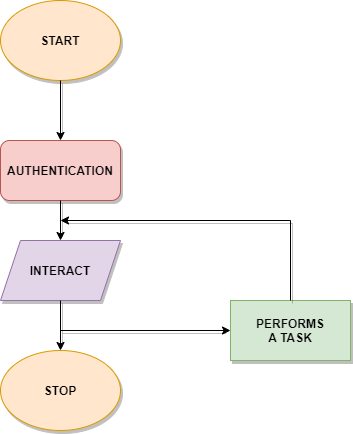

The diagram above was exported from draw.io. Its source (the exported page's mxGraphModel, read from the mxfile embedded in the PNG):
<mxGraphModel dx="782" dy="436" grid="1" gridSize="10" guides="1" tooltips="1" connect="1" arrows="1" fold="1" page="1" pageScale="1" pageWidth="850" pageHeight="1100" math="0" shadow="0">
  <root>
    <mxCell id="0" />
    <mxCell id="1" parent="0" />
    <mxCell id="eUNeSbEXtUM0pK-txJ8Z-1" value="" style="ellipse;whiteSpace=wrap;html=1;fillColor=#ffe6cc;strokeColor=#d79b00;shadow=1;" vertex="1" parent="1">
      <mxGeometry x="300" y="240" width="120" height="80" as="geometry" />
    </mxCell>
    <mxCell id="eUNeSbEXtUM0pK-txJ8Z-2" value="" style="endArrow=classic;html=1;exitX=0.5;exitY=1;exitDx=0;exitDy=0;entryX=0.5;entryY=0;entryDx=0;entryDy=0;shadow=1;" edge="1" parent="1" source="eUNeSbEXtUM0pK-txJ8Z-1" target="eUNeSbEXtUM0pK-txJ8Z-3">
      <mxGeometry width="50" height="50" relative="1" as="geometry">
        <mxPoint x="357" y="340" as="sourcePoint" />
        <mxPoint x="365" y="370" as="targetPoint" />
      </mxGeometry>
    </mxCell>
    <mxCell id="eUNeSbEXtUM0pK-txJ8Z-3" value="" style="rounded=1;whiteSpace=wrap;html=1;fillColor=#f8cecc;strokeColor=#b85450;shadow=1;" vertex="1" parent="1">
      <mxGeometry x="300" y="380" width="120" height="60" as="geometry" />
    </mxCell>
    <mxCell id="eUNeSbEXtUM0pK-txJ8Z-5" value="" style="endArrow=classic;html=1;exitX=0.5;exitY=1;exitDx=0;exitDy=0;shadow=1;" edge="1" parent="1" source="eUNeSbEXtUM0pK-txJ8Z-3">
      <mxGeometry width="50" height="50" relative="1" as="geometry">
        <mxPoint x="380" y="450" as="sourcePoint" />
        <mxPoint x="360" y="480" as="targetPoint" />
      </mxGeometry>
    </mxCell>
    <mxCell id="eUNeSbEXtUM0pK-txJ8Z-6" value="" style="shape=parallelogram;perimeter=parallelogramPerimeter;whiteSpace=wrap;html=1;fixedSize=1;fillColor=#e1d5e7;strokeColor=#9673a6;shadow=1;" vertex="1" parent="1">
      <mxGeometry x="300" y="480" width="120" height="60" as="geometry" />
    </mxCell>
    <mxCell id="eUNeSbEXtUM0pK-txJ8Z-7" value="" style="endArrow=classic;html=1;exitX=0.5;exitY=1;exitDx=0;exitDy=0;shadow=1;" edge="1" parent="1" source="eUNeSbEXtUM0pK-txJ8Z-6">
      <mxGeometry width="50" height="50" relative="1" as="geometry">
        <mxPoint x="380" y="450" as="sourcePoint" />
        <mxPoint x="360" y="590" as="targetPoint" />
      </mxGeometry>
    </mxCell>
    <mxCell id="eUNeSbEXtUM0pK-txJ8Z-8" value="" style="ellipse;whiteSpace=wrap;html=1;fillColor=#ffe6cc;strokeColor=#d79b00;shadow=1;" vertex="1" parent="1">
      <mxGeometry x="300" y="590" width="120" height="80" as="geometry" />
    </mxCell>
    <mxCell id="eUNeSbEXtUM0pK-txJ8Z-13" value="" style="endArrow=classic;html=1;shadow=1;" edge="1" parent="1">
      <mxGeometry width="50" height="50" relative="1" as="geometry">
        <mxPoint x="590" y="460" as="sourcePoint" />
        <mxPoint x="360" y="460" as="targetPoint" />
      </mxGeometry>
    </mxCell>
    <mxCell id="eUNeSbEXtUM0pK-txJ8Z-14" value="&lt;b&gt;START&lt;/b&gt;" style="text;html=1;strokeColor=none;fillColor=none;align=center;verticalAlign=middle;whiteSpace=wrap;rounded=0;shadow=1;" vertex="1" parent="1">
      <mxGeometry x="340" y="270" width="40" height="20" as="geometry" />
    </mxCell>
    <mxCell id="eUNeSbEXtUM0pK-txJ8Z-15" value="&lt;b&gt;AUTHENTICATION&lt;/b&gt;" style="text;html=1;strokeColor=none;fillColor=none;align=center;verticalAlign=middle;whiteSpace=wrap;rounded=0;shadow=1;" vertex="1" parent="1">
      <mxGeometry x="340" y="400" width="40" height="20" as="geometry" />
    </mxCell>
    <mxCell id="eUNeSbEXtUM0pK-txJ8Z-16" value="&lt;b&gt;INTERACT&lt;/b&gt;" style="text;html=1;strokeColor=none;fillColor=none;align=center;verticalAlign=middle;whiteSpace=wrap;rounded=0;shadow=1;" vertex="1" parent="1">
      <mxGeometry x="340" y="500" width="40" height="20" as="geometry" />
    </mxCell>
    <mxCell id="eUNeSbEXtUM0pK-txJ8Z-17" value="&lt;b&gt;STOP&lt;/b&gt;" style="text;html=1;strokeColor=none;fillColor=none;align=center;verticalAlign=middle;whiteSpace=wrap;rounded=0;shadow=1;" vertex="1" parent="1">
      <mxGeometry x="340" y="620" width="40" height="20" as="geometry" />
    </mxCell>
    <mxCell id="eUNeSbEXtUM0pK-txJ8Z-18" value="" style="rounded=0;whiteSpace=wrap;html=1;shadow=1;fillColor=#d5e8d4;strokeColor=#82b366;" vertex="1" parent="1">
      <mxGeometry x="530" y="540" width="120" height="60" as="geometry" />
    </mxCell>
    <mxCell id="eUNeSbEXtUM0pK-txJ8Z-19" value="" style="endArrow=classic;html=1;shadow=1;entryX=0;entryY=0.5;entryDx=0;entryDy=0;" edge="1" parent="1" target="eUNeSbEXtUM0pK-txJ8Z-18">
      <mxGeometry width="50" height="50" relative="1" as="geometry">
        <mxPoint x="360" y="570" as="sourcePoint" />
        <mxPoint x="430" y="400" as="targetPoint" />
      </mxGeometry>
    </mxCell>
    <mxCell id="eUNeSbEXtUM0pK-txJ8Z-20" value="" style="endArrow=none;html=1;shadow=1;exitX=0.5;exitY=0;exitDx=0;exitDy=0;" edge="1" parent="1" source="eUNeSbEXtUM0pK-txJ8Z-18">
      <mxGeometry width="50" height="50" relative="1" as="geometry">
        <mxPoint x="380" y="450" as="sourcePoint" />
        <mxPoint x="590" y="460" as="targetPoint" />
      </mxGeometry>
    </mxCell>
    <mxCell id="eUNeSbEXtUM0pK-txJ8Z-21" value="&lt;b&gt;PERFORMS A TASK&lt;/b&gt;" style="text;html=1;strokeColor=none;fillColor=none;align=center;verticalAlign=middle;whiteSpace=wrap;rounded=0;shadow=1;" vertex="1" parent="1">
      <mxGeometry x="570" y="560" width="40" height="20" as="geometry" />
    </mxCell>
  </root>
</mxGraphModel>